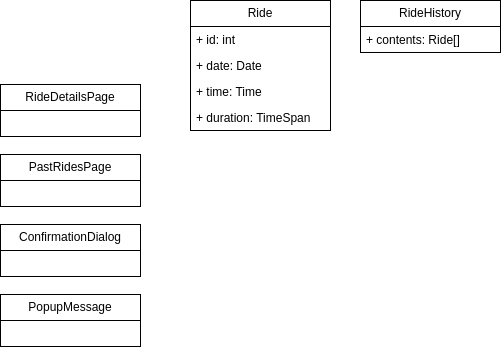

The diagram above was exported from draw.io. Its source (the exported page's mxGraphModel, read from the mxfile embedded in the PNG):
<mxGraphModel dx="1027" dy="795" grid="1" gridSize="10" guides="1" tooltips="1" connect="1" arrows="1" fold="1" page="1" pageScale="1" pageWidth="1100" pageHeight="850" background="#ffffff" math="0" shadow="0">
  <root>
    <mxCell id="0" />
    <mxCell id="1" parent="0" />
    <mxCell id="OOOWfBed-wQfdm5hqAhG-22" value="RideHistory" style="swimlane;fontStyle=0;childLayout=stackLayout;horizontal=1;startSize=26;fillColor=none;horizontalStack=0;resizeParent=1;resizeParentMax=0;resizeLast=0;collapsible=1;marginBottom=0;whiteSpace=wrap;html=1;" parent="1" vertex="1">
      <mxGeometry x="570" y="116" width="140" height="52" as="geometry" />
    </mxCell>
    <mxCell id="OOOWfBed-wQfdm5hqAhG-23" value="+ contents: Ride[]" style="text;strokeColor=none;fillColor=none;align=left;verticalAlign=top;spacingLeft=4;spacingRight=4;overflow=hidden;rotatable=0;points=[[0,0.5],[1,0.5]];portConstraint=eastwest;whiteSpace=wrap;html=1;" parent="OOOWfBed-wQfdm5hqAhG-22" vertex="1">
      <mxGeometry y="26" width="140" height="26" as="geometry" />
    </mxCell>
    <mxCell id="OOOWfBed-wQfdm5hqAhG-26" value="PastRidesPage" style="swimlane;fontStyle=0;childLayout=stackLayout;horizontal=1;startSize=26;fillColor=none;horizontalStack=0;resizeParent=1;resizeParentMax=0;resizeLast=0;collapsible=1;marginBottom=0;whiteSpace=wrap;html=1;" parent="1" vertex="1">
      <mxGeometry x="210" y="270" width="140" height="52" as="geometry" />
    </mxCell>
    <mxCell id="OOOWfBed-wQfdm5hqAhG-30" value="RideDetailsPage" style="swimlane;fontStyle=0;childLayout=stackLayout;horizontal=1;startSize=26;fillColor=none;horizontalStack=0;resizeParent=1;resizeParentMax=0;resizeLast=0;collapsible=1;marginBottom=0;whiteSpace=wrap;html=1;" parent="1" vertex="1">
      <mxGeometry x="210" y="200" width="140" height="52" as="geometry" />
    </mxCell>
    <mxCell id="5" value="&lt;span style=&quot;color: rgb(0, 0, 0);&quot;&gt;Ride&lt;/span&gt;" style="swimlane;fontStyle=0;childLayout=stackLayout;horizontal=1;startSize=26;fillColor=none;horizontalStack=0;resizeParent=1;resizeParentMax=0;resizeLast=0;collapsible=1;marginBottom=0;whiteSpace=wrap;html=1;" parent="1" vertex="1">
      <mxGeometry x="400" y="116" width="140" height="130" as="geometry" />
    </mxCell>
    <mxCell id="6" value="&lt;span style=&quot;color: rgb(0, 0, 0);&quot;&gt;+ id: int&lt;/span&gt;" style="text;strokeColor=none;fillColor=none;align=left;verticalAlign=top;spacingLeft=4;spacingRight=4;overflow=hidden;rotatable=0;points=[[0,0.5],[1,0.5]];portConstraint=eastwest;whiteSpace=wrap;html=1;" parent="5" vertex="1">
      <mxGeometry y="26" width="140" height="26" as="geometry" />
    </mxCell>
    <mxCell id="7" value="+ date: Date" style="text;strokeColor=none;fillColor=none;align=left;verticalAlign=top;spacingLeft=4;spacingRight=4;overflow=hidden;rotatable=0;points=[[0,0.5],[1,0.5]];portConstraint=eastwest;whiteSpace=wrap;html=1;" parent="5" vertex="1">
      <mxGeometry y="52" width="140" height="26" as="geometry" />
    </mxCell>
    <mxCell id="8" value="+ time: Time" style="text;strokeColor=none;fillColor=none;align=left;verticalAlign=top;spacingLeft=4;spacingRight=4;overflow=hidden;rotatable=0;points=[[0,0.5],[1,0.5]];portConstraint=eastwest;whiteSpace=wrap;html=1;" parent="5" vertex="1">
      <mxGeometry y="78" width="140" height="26" as="geometry" />
    </mxCell>
    <mxCell id="11" value="+ duration: TimeSpan" style="text;strokeColor=none;fillColor=none;align=left;verticalAlign=top;spacingLeft=4;spacingRight=4;overflow=hidden;rotatable=0;points=[[0,0.5],[1,0.5]];portConstraint=eastwest;whiteSpace=wrap;html=1;" parent="5" vertex="1">
      <mxGeometry y="104" width="140" height="26" as="geometry" />
    </mxCell>
    <mxCell id="14" value="ConfirmationDialog" style="swimlane;fontStyle=0;childLayout=stackLayout;horizontal=1;startSize=26;fillColor=none;horizontalStack=0;resizeParent=1;resizeParentMax=0;resizeLast=0;collapsible=1;marginBottom=0;whiteSpace=wrap;html=1;" parent="1" vertex="1">
      <mxGeometry x="210" y="340" width="140" height="52" as="geometry" />
    </mxCell>
    <mxCell id="15" value="PopupMessage" style="swimlane;fontStyle=0;childLayout=stackLayout;horizontal=1;startSize=26;fillColor=none;horizontalStack=0;resizeParent=1;resizeParentMax=0;resizeLast=0;collapsible=1;marginBottom=0;whiteSpace=wrap;html=1;" parent="1" vertex="1">
      <mxGeometry x="210" y="410" width="140" height="52" as="geometry" />
    </mxCell>
  </root>
</mxGraphModel>